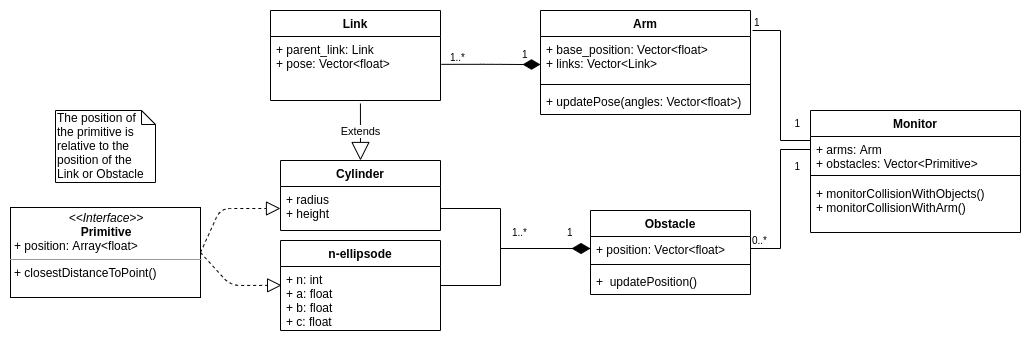

The diagram above was exported from draw.io. Its source (the exported page's mxGraphModel, read from the mxfile embedded in the PNG):
<mxGraphModel dx="1328" dy="839" grid="1" gridSize="10" guides="1" tooltips="1" connect="1" arrows="1" fold="1" page="1" pageScale="1.5" pageWidth="1169" pageHeight="826" background="none" math="0" shadow="0">
  <root>
    <mxCell id="0" style=";html=1;" />
    <mxCell id="1" style=";html=1;" parent="0" />
    <mxCell id="1_B4_0tZ6F9BA0FpxolN-25" value="" style="endArrow=none;endFill=0;html=1;edgeStyle=orthogonalEdgeStyle;align=left;verticalAlign=top;entryX=0;entryY=0.154;entryDx=0;entryDy=0;entryPerimeter=0;rounded=0;" parent="1" target="1_B4_0tZ6F9BA0FpxolN-2" edge="1">
      <mxGeometry x="-1" relative="1" as="geometry">
        <mxPoint x="922" y="410" as="sourcePoint" />
        <mxPoint x="1010" y="523" as="targetPoint" />
        <Array as="points">
          <mxPoint x="950" y="410" />
          <mxPoint x="950" y="520" />
        </Array>
      </mxGeometry>
    </mxCell>
    <mxCell id="1_B4_0tZ6F9BA0FpxolN-26" value="1" style="resizable=0;html=1;align=left;verticalAlign=bottom;labelBackgroundColor=#ffffff;fontSize=10;" parent="1_B4_0tZ6F9BA0FpxolN-25" connectable="0" vertex="1">
      <mxGeometry x="-1" relative="1" as="geometry" />
    </mxCell>
    <mxCell id="1_B4_0tZ6F9BA0FpxolN-27" value="" style="endArrow=none;html=1;edgeStyle=orthogonalEdgeStyle;exitX=1;exitY=0.5;exitDx=0;exitDy=0;entryX=0;entryY=0.5;entryDx=0;entryDy=0;rounded=0;" parent="1" source="1_B4_0tZ6F9BA0FpxolN-14" target="1_B4_0tZ6F9BA0FpxolN-2" edge="1">
      <mxGeometry relative="1" as="geometry">
        <mxPoint x="1020" y="650" as="sourcePoint" />
        <mxPoint x="1180" y="650" as="targetPoint" />
        <Array as="points">
          <mxPoint x="950" y="628" />
          <mxPoint x="950" y="529" />
        </Array>
      </mxGeometry>
    </mxCell>
    <mxCell id="1_B4_0tZ6F9BA0FpxolN-28" value="0..*" style="resizable=0;html=1;align=left;verticalAlign=bottom;labelBackgroundColor=#ffffff;fontSize=10;" parent="1_B4_0tZ6F9BA0FpxolN-27" connectable="0" vertex="1">
      <mxGeometry x="-1" relative="1" as="geometry" />
    </mxCell>
    <mxCell id="1_B4_0tZ6F9BA0FpxolN-29" value="1" style="resizable=0;html=1;align=right;verticalAlign=bottom;labelBackgroundColor=#ffffff;fontSize=10;" parent="1_B4_0tZ6F9BA0FpxolN-27" connectable="0" vertex="1">
      <mxGeometry x="1" relative="1" as="geometry">
        <mxPoint x="-10" y="21" as="offset" />
      </mxGeometry>
    </mxCell>
    <mxCell id="1_B4_0tZ6F9BA0FpxolN-30" value="1" style="resizable=0;html=1;align=right;verticalAlign=bottom;labelBackgroundColor=#ffffff;fontSize=10;" parent="1" connectable="0" vertex="1">
      <mxGeometry x="980" y="490" as="geometry">
        <mxPoint x="-10" y="21" as="offset" />
      </mxGeometry>
    </mxCell>
    <mxCell id="1_B4_0tZ6F9BA0FpxolN-33" value="" style="endArrow=block;dashed=1;endFill=0;endSize=12;html=1;exitX=1;exitY=0.5;exitDx=0;exitDy=0;entryX=0;entryY=0.5;entryDx=0;entryDy=0;" parent="1" source="1_B4_0tZ6F9BA0FpxolN-42" target="1_B4_0tZ6F9BA0FpxolN-44" edge="1">
      <mxGeometry width="160" relative="1" as="geometry">
        <mxPoint x="365" y="547" as="sourcePoint" />
        <mxPoint x="500" y="629" as="targetPoint" />
        <Array as="points">
          <mxPoint x="390" y="588" />
        </Array>
      </mxGeometry>
    </mxCell>
    <mxCell id="1_B4_0tZ6F9BA0FpxolN-35" value="1..*" style="resizable=0;html=1;align=left;verticalAlign=bottom;labelBackgroundColor=#ffffff;fontSize=10;direction=south;" parent="1" connectable="0" vertex="1">
      <mxGeometry x="680" y="620" as="geometry" />
    </mxCell>
    <mxCell id="1_B4_0tZ6F9BA0FpxolN-36" value="1" style="resizable=0;html=1;align=left;verticalAlign=bottom;labelBackgroundColor=#ffffff;fontSize=10;" parent="1" connectable="0" vertex="1">
      <mxGeometry x="730" y="626" as="geometry">
        <mxPoint x="5" y="-6" as="offset" />
      </mxGeometry>
    </mxCell>
    <mxCell id="1_B4_0tZ6F9BA0FpxolN-38" value="1..*" style="resizable=0;html=1;align=left;verticalAlign=bottom;labelBackgroundColor=#ffffff;fontSize=10;" parent="1" connectable="0" vertex="1">
      <mxGeometry x="610" y="433" as="geometry">
        <mxPoint x="8" y="12" as="offset" />
      </mxGeometry>
    </mxCell>
    <mxCell id="1_B4_0tZ6F9BA0FpxolN-39" value="1" style="resizable=0;html=1;align=left;verticalAlign=bottom;labelBackgroundColor=#ffffff;fontSize=10;" parent="1" connectable="0" vertex="1">
      <mxGeometry x="690" y="442" as="geometry" />
    </mxCell>
    <mxCell id="1_B4_0tZ6F9BA0FpxolN-41" value="Extends" style="endArrow=block;endSize=16;endFill=0;html=1;exitX=0.529;exitY=1.047;exitDx=0;exitDy=0;exitPerimeter=0;entryX=0.5;entryY=0;entryDx=0;entryDy=0;" parent="1" source="1_B4_0tZ6F9BA0FpxolN-18" target="1_B4_0tZ6F9BA0FpxolN-43" edge="1">
      <mxGeometry width="160" relative="1" as="geometry">
        <mxPoint x="529.04" y="478.0020000000002" as="sourcePoint" />
        <mxPoint x="529" y="530" as="targetPoint" />
      </mxGeometry>
    </mxCell>
    <mxCell id="1_B4_0tZ6F9BA0FpxolN-42" value="&lt;p style=&quot;margin: 0px ; margin-top: 4px ; text-align: center&quot;&gt;&lt;i&gt;&amp;lt;&amp;lt;Interface&amp;gt;&amp;gt;&lt;/i&gt;&lt;br&gt;&lt;b&gt;Primitive&lt;/b&gt;&lt;/p&gt;&lt;p style=&quot;margin: 0px ; margin-left: 4px&quot;&gt;+ position: Array&amp;lt;float&amp;gt;&lt;/p&gt;&lt;hr size=&quot;1&quot;&gt;&lt;p style=&quot;margin: 0px ; margin-left: 4px&quot;&gt;+ closestDistanceToPoint()&lt;/p&gt;" style="verticalAlign=top;align=left;overflow=fill;fontSize=12;fontFamily=Helvetica;html=1;" parent="1" vertex="1">
      <mxGeometry x="180" y="587" width="190" height="90" as="geometry" />
    </mxCell>
    <mxCell id="1_B4_0tZ6F9BA0FpxolN-52" value="" style="endArrow=block;dashed=1;endFill=0;endSize=12;html=1;exitX=1;exitY=0.5;exitDx=0;exitDy=0;entryX=0.007;entryY=0.294;entryDx=0;entryDy=0;entryPerimeter=0;" parent="1" source="1_B4_0tZ6F9BA0FpxolN-42" target="1_B4_0tZ6F9BA0FpxolN-55" edge="1">
      <mxGeometry width="160" relative="1" as="geometry">
        <mxPoint x="330" y="648.5" as="sourcePoint" />
        <mxPoint x="450" y="665" as="targetPoint" />
        <Array as="points">
          <mxPoint x="400" y="665" />
        </Array>
      </mxGeometry>
    </mxCell>
    <mxCell id="1_B4_0tZ6F9BA0FpxolN-9" value="Arm" style="swimlane;fontStyle=1;align=center;verticalAlign=top;childLayout=stackLayout;horizontal=1;startSize=26;horizontalStack=0;resizeParent=1;resizeParentMax=0;resizeLast=0;collapsible=1;marginBottom=0;" parent="1" vertex="1">
      <mxGeometry x="710" y="390" width="210" height="104" as="geometry" />
    </mxCell>
    <mxCell id="1_B4_0tZ6F9BA0FpxolN-10" value="+ base_position: Vector&lt;float&gt;&#10;+ links: Vector&lt;Link&gt;" style="text;strokeColor=none;fillColor=none;align=left;verticalAlign=top;spacingLeft=4;spacingRight=4;overflow=hidden;rotatable=0;points=[[0,0.5],[1,0.5]];portConstraint=eastwest;" parent="1_B4_0tZ6F9BA0FpxolN-9" vertex="1">
      <mxGeometry y="26" width="210" height="44" as="geometry" />
    </mxCell>
    <mxCell id="1_B4_0tZ6F9BA0FpxolN-11" value="" style="line;strokeWidth=1;fillColor=none;align=left;verticalAlign=middle;spacingTop=-1;spacingLeft=3;spacingRight=3;rotatable=0;labelPosition=right;points=[];portConstraint=eastwest;" parent="1_B4_0tZ6F9BA0FpxolN-9" vertex="1">
      <mxGeometry y="70" width="210" height="8" as="geometry" />
    </mxCell>
    <mxCell id="1_B4_0tZ6F9BA0FpxolN-12" value="+ updatePose(angles: Vector&lt;float&gt;)" style="text;strokeColor=none;fillColor=none;align=left;verticalAlign=top;spacingLeft=4;spacingRight=4;overflow=hidden;rotatable=0;points=[[0,0.5],[1,0.5]];portConstraint=eastwest;" parent="1_B4_0tZ6F9BA0FpxolN-9" vertex="1">
      <mxGeometry y="78" width="210" height="26" as="geometry" />
    </mxCell>
    <mxCell id="1_B4_0tZ6F9BA0FpxolN-13" value="Obstacle" style="swimlane;fontStyle=1;align=center;verticalAlign=top;childLayout=stackLayout;horizontal=1;startSize=26;horizontalStack=0;resizeParent=1;resizeParentMax=0;resizeLast=0;collapsible=1;marginBottom=0;" parent="1" vertex="1">
      <mxGeometry x="760" y="590" width="160" height="84" as="geometry" />
    </mxCell>
    <mxCell id="1_B4_0tZ6F9BA0FpxolN-14" value="+ position: Vector&lt;float&gt;" style="text;strokeColor=none;fillColor=none;align=left;verticalAlign=top;spacingLeft=4;spacingRight=4;overflow=hidden;rotatable=0;points=[[0,0.5],[1,0.5]];portConstraint=eastwest;" parent="1_B4_0tZ6F9BA0FpxolN-13" vertex="1">
      <mxGeometry y="26" width="160" height="24" as="geometry" />
    </mxCell>
    <mxCell id="1_B4_0tZ6F9BA0FpxolN-15" value="" style="line;strokeWidth=1;fillColor=none;align=left;verticalAlign=middle;spacingTop=-1;spacingLeft=3;spacingRight=3;rotatable=0;labelPosition=right;points=[];portConstraint=eastwest;" parent="1_B4_0tZ6F9BA0FpxolN-13" vertex="1">
      <mxGeometry y="50" width="160" height="8" as="geometry" />
    </mxCell>
    <mxCell id="1_B4_0tZ6F9BA0FpxolN-16" value="+  updatePosition()" style="text;strokeColor=none;fillColor=none;align=left;verticalAlign=top;spacingLeft=4;spacingRight=4;overflow=hidden;rotatable=0;points=[[0,0.5],[1,0.5]];portConstraint=eastwest;" parent="1_B4_0tZ6F9BA0FpxolN-13" vertex="1">
      <mxGeometry y="58" width="160" height="26" as="geometry" />
    </mxCell>
    <mxCell id="1_B4_0tZ6F9BA0FpxolN-17" value="Link" style="swimlane;fontStyle=1;align=center;verticalAlign=top;childLayout=stackLayout;horizontal=1;startSize=26;horizontalStack=0;resizeParent=1;resizeParentMax=0;resizeLast=0;collapsible=1;marginBottom=0;" parent="1" vertex="1">
      <mxGeometry x="440" y="390" width="170" height="90" as="geometry" />
    </mxCell>
    <mxCell id="1_B4_0tZ6F9BA0FpxolN-18" value="+ parent_link: Link &#10;+ pose: Vector&lt;float&gt;" style="text;strokeColor=none;fillColor=none;align=left;verticalAlign=top;spacingLeft=4;spacingRight=4;overflow=hidden;rotatable=0;points=[[0,0.5],[1,0.5]];portConstraint=eastwest;" parent="1_B4_0tZ6F9BA0FpxolN-17" vertex="1">
      <mxGeometry y="26" width="170" height="64" as="geometry" />
    </mxCell>
    <mxCell id="1_B4_0tZ6F9BA0FpxolN-43" value="Cylinder" style="swimlane;fontStyle=1;align=center;verticalAlign=top;childLayout=stackLayout;horizontal=1;startSize=26;horizontalStack=0;resizeParent=1;resizeParentMax=0;resizeLast=0;collapsible=1;marginBottom=0;" parent="1" vertex="1">
      <mxGeometry x="450" y="540" width="160" height="70" as="geometry" />
    </mxCell>
    <mxCell id="1_B4_0tZ6F9BA0FpxolN-44" value="+ radius&#10;+ height" style="text;strokeColor=none;fillColor=none;align=left;verticalAlign=top;spacingLeft=4;spacingRight=4;overflow=hidden;rotatable=0;points=[[0,0.5],[1,0.5]];portConstraint=eastwest;" parent="1_B4_0tZ6F9BA0FpxolN-43" vertex="1">
      <mxGeometry y="26" width="160" height="44" as="geometry" />
    </mxCell>
    <mxCell id="1_B4_0tZ6F9BA0FpxolN-1" value="Monitor" style="swimlane;fontStyle=1;align=center;verticalAlign=top;childLayout=stackLayout;horizontal=1;startSize=26;horizontalStack=0;resizeParent=1;resizeParentMax=0;resizeLast=0;collapsible=1;marginBottom=0;" parent="1" vertex="1">
      <mxGeometry x="980" y="490" width="210" height="122" as="geometry">
        <mxRectangle x="560" y="370" width="60" height="26" as="alternateBounds" />
      </mxGeometry>
    </mxCell>
    <mxCell id="1_B4_0tZ6F9BA0FpxolN-2" value="+ arms: Arm&#10;+ obstacles: Vector&lt;Primitive&gt;" style="text;strokeColor=none;fillColor=none;align=left;verticalAlign=top;spacingLeft=4;spacingRight=4;overflow=hidden;rotatable=0;points=[[0,0.5],[1,0.5]];portConstraint=eastwest;" parent="1_B4_0tZ6F9BA0FpxolN-1" vertex="1">
      <mxGeometry y="26" width="210" height="34" as="geometry" />
    </mxCell>
    <mxCell id="1_B4_0tZ6F9BA0FpxolN-3" value="" style="line;strokeWidth=1;fillColor=none;align=left;verticalAlign=middle;spacingTop=-1;spacingLeft=3;spacingRight=3;rotatable=0;labelPosition=right;points=[];portConstraint=eastwest;" parent="1_B4_0tZ6F9BA0FpxolN-1" vertex="1">
      <mxGeometry y="60" width="210" height="10" as="geometry" />
    </mxCell>
    <mxCell id="1_B4_0tZ6F9BA0FpxolN-4" value="+ monitorCollisionWithObjects()&#10;+ monitorCollisionWithArm()" style="text;strokeColor=none;fillColor=none;align=left;verticalAlign=top;spacingLeft=4;spacingRight=4;overflow=hidden;rotatable=0;points=[[0,0.5],[1,0.5]];portConstraint=eastwest;" parent="1_B4_0tZ6F9BA0FpxolN-1" vertex="1">
      <mxGeometry y="70" width="210" height="52" as="geometry" />
    </mxCell>
    <mxCell id="1_B4_0tZ6F9BA0FpxolN-81" value="The position of the primitive is relative to the position of the Link or Obstacle" style="shape=note;whiteSpace=wrap;html=1;size=14;verticalAlign=top;align=left;spacingTop=-6;" parent="1" vertex="1">
      <mxGeometry x="225" y="490" width="100" height="72" as="geometry" />
    </mxCell>
    <mxCell id="1_B4_0tZ6F9BA0FpxolN-82" value="" style="endArrow=diamondThin;endFill=1;endSize=16;html=1;exitX=1;exitY=0.5;exitDx=0;exitDy=0;entryX=0;entryY=0.5;entryDx=0;entryDy=0;rounded=0;" parent="1" source="1_B4_0tZ6F9BA0FpxolN-44" target="1_B4_0tZ6F9BA0FpxolN-14" edge="1">
      <mxGeometry width="160" relative="1" as="geometry">
        <mxPoint x="640" y="580" as="sourcePoint" />
        <mxPoint x="800" y="580" as="targetPoint" />
        <Array as="points">
          <mxPoint x="670" y="588" />
          <mxPoint x="670" y="628" />
        </Array>
      </mxGeometry>
    </mxCell>
    <mxCell id="1_B4_0tZ6F9BA0FpxolN-84" value="" style="endArrow=none;html=1;edgeStyle=orthogonalEdgeStyle;exitX=1;exitY=0.5;exitDx=0;exitDy=0;entryX=0;entryY=0.5;entryDx=0;entryDy=0;rounded=0;" parent="1" target="1_B4_0tZ6F9BA0FpxolN-14" edge="1">
      <mxGeometry relative="1" as="geometry">
        <mxPoint x="610" y="665" as="sourcePoint" />
        <mxPoint x="800" y="710" as="targetPoint" />
        <Array as="points">
          <mxPoint x="670" y="665" />
          <mxPoint x="670" y="628" />
        </Array>
      </mxGeometry>
    </mxCell>
    <mxCell id="1_B4_0tZ6F9BA0FpxolN-90" value="" style="endArrow=diamondThin;html=1;edgeStyle=orthogonalEdgeStyle;exitX=1.005;exitY=0.435;exitDx=0;exitDy=0;exitPerimeter=0;endFill=1;endSize=15;" parent="1" source="1_B4_0tZ6F9BA0FpxolN-18" edge="1">
      <mxGeometry relative="1" as="geometry">
        <mxPoint x="590" y="330" as="sourcePoint" />
        <mxPoint x="710" y="444" as="targetPoint" />
      </mxGeometry>
    </mxCell>
    <mxCell id="1_B4_0tZ6F9BA0FpxolN-54" value="n-ellipsode" style="swimlane;fontStyle=1;align=center;verticalAlign=top;childLayout=stackLayout;horizontal=1;startSize=26;horizontalStack=0;resizeParent=1;resizeParentMax=0;resizeLast=0;collapsible=1;marginBottom=0;" parent="1" vertex="1">
      <mxGeometry x="450" y="620" width="160" height="90" as="geometry" />
    </mxCell>
    <mxCell id="1_B4_0tZ6F9BA0FpxolN-55" value="+ n: int&#10;+ a: float&#10;+ b: float&#10;+ c: float" style="text;strokeColor=none;fillColor=none;align=left;verticalAlign=top;spacingLeft=4;spacingRight=4;overflow=hidden;rotatable=0;points=[[0,0.5],[1,0.5]];portConstraint=eastwest;" parent="1_B4_0tZ6F9BA0FpxolN-54" vertex="1">
      <mxGeometry y="26" width="160" height="64" as="geometry" />
    </mxCell>
  </root>
</mxGraphModel>